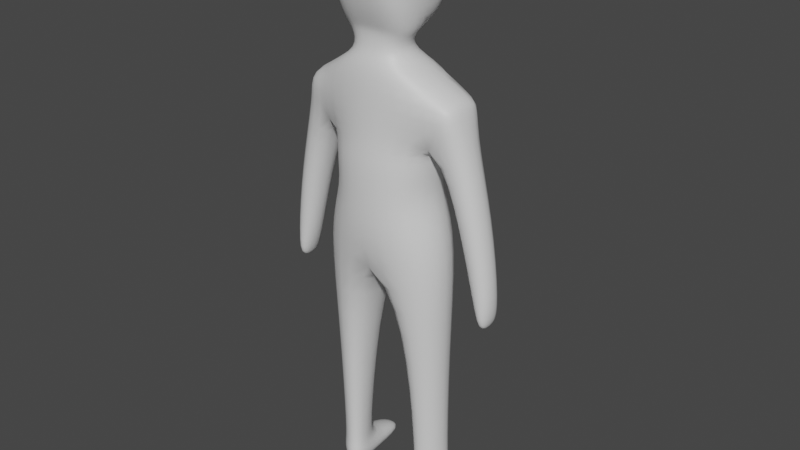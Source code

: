 # Source: Person.blend  (saved by Blender 3.3.6; exported with 4.5.12 LTS)
import bpy
from mathutils import Matrix  # noqa: F401  (used for matrix-valued properties, if any)

bpy.ops.wm.read_factory_settings(use_empty=True)
scene = bpy.context.scene
scene.name = 'Scene'

# ---- collections
col_collection = bpy.data.collections.new('Collection'); scene.collection.children.link(col_collection)

# ---- materials (node trees are filled in below, after node groups)
mat_material = bpy.data.materials.new('Material')
mat_material.alpha_threshold = 0.0
mat_material.use_transparent_shadow = False
mat_material.roughness = 0.5
mat_material.line_color = (0.0, 0.0, 0.0, 1.0)

# ---- material node trees
mat_material.use_nodes = True; mat_material.node_tree.nodes.clear()
_N = mat_material.node_tree.nodes; _L = mat_material.node_tree.links
n0 = _N.new('ShaderNodeOutputMaterial'); n0.name = 'Material Output'; n0.location = (300, 300)
n1 = _N.new('ShaderNodeBsdfPrincipled'); n1.name = 'Principled BSDF'; n1.location = (10, 300)
n1.distribution = 'GGX'
n1.subsurface_method = 'RANDOM_WALK_SKIN'
n1.inputs[3].default_value = 1.45
n1.inputs[27].default_value = (0.0, 0.0, 0.0, 1.0)
n1.inputs[28].default_value = 1.0
_L.new(n1.outputs[0], n0.inputs[0])
n0.is_active_output = True

# ---- world
world_world = bpy.data.worlds.new('World'); scene.world = world_world
world_world.use_nodes = True; world_world.node_tree.nodes.clear()
_N = world_world.node_tree.nodes; _L = world_world.node_tree.links
n0 = _N.new('ShaderNodeOutputWorld'); n0.name = 'World Output'; n0.location = (300, 300)
n1 = _N.new('ShaderNodeBackground'); n1.name = 'Background'; n1.location = (10, 300)
n1.inputs[0].default_value = (0.05088, 0.05088, 0.05088, 1.0)
_L.new(n1.outputs[0], n0.inputs[0])
n0.is_active_output = True
world_world.color = (0.05088, 0.05088, 0.05088)
world_world.use_sun_shadow = False
world_world.sun_shadow_jitter_overblur = 0.0

# ---- meshes
me_cube = bpy.data.meshes.new('Cube')
me_cube.from_pydata([(-0.7619, -0.3875, -0.897), (-0.7619, 0.3686, -0.897), (0.0, -0.5325, -1.065), (0.0, 0.5325, -1.065), (0.0, 0.3738, 0.969), (0.0, 0.4459, -0.05974), (0.0, -0.476, 1.022), (0.0, -0.5325, -0.0006826), (-0.7426, 0.3355, 0.7964), (-0.607, 0.378, -0.0006826), (-0.7426, -0.3355, 0.7964), (-0.607, -0.378, -0.0006826), (-0.716, -0.2184, -2.234), (-0.716, 0.2184, -2.234), (-0.3026, -0.3076, -2.229), (-0.3026, 0.3076, -2.229), (-0.3381, -0.2536, -3.858), (-0.4288, 0.2574, -3.862), (-0.6947, -0.1766, -3.863), (-0.7535, 0.2253, -3.848), (0.0, 0.4526, 0.2277), (-0.633, -0.2427, 0.2491), (0.0, -0.5325, 0.2335), (-0.633, 0.2418, 0.2491), (-0.9714, -0.2427, 0.4609), (-0.9011, -0.3355, 0.6791), (-0.9011, 0.3355, 0.6791), (-0.9714, 0.1943, 0.4479), (-1.084, -0.1516, -1.375), (-1.084, 0.1507, -1.375), (-1.333, -0.1516, -1.354), (-1.333, 0.1507, -1.354), (-1.203, -0.1516, -1.646), (-1.203, 0.1507, -1.646), (-1.259, -0.1516, -1.626), (-1.259, 0.1507, -1.626), (-0.8999, -0.1958, -0.528), (-0.8999, 0.1949, -0.528), (-1.207, 0.1949, -0.4658), (-1.207, -0.1958, -0.4658), (-0.3345, -0.2536, -4.146), (-0.3935, 0.2613, -4.15), (-0.691, -0.1766, -4.151), (-0.7499, 0.2253, -4.136), (-0.4642, 0.7685, -4.016), (-0.7677, 0.6808, -4.02), (-0.4687, 0.7815, -4.148), (-0.7722, 0.6939, -4.152), (-0.4401, 0.2238, -3.758), (-0.7215, 0.1934, -3.747), (-0.3677, -0.2172, -3.755), (-0.6746, -0.1509, -3.759), (0.0, -0.3548, 1.091), (-0.2221, -0.3214, 1.056), (0.0, 0.1869, 1.074), (-0.2596, 0.07367, 1.044), (0.0, -0.3847, 1.377), (-0.4096, -0.3501, 1.333), (0.0, 0.147, 1.24), (-0.4483, 0.05824, 1.321), (0.0, -0.5325, -0.5571), (-0.5279, -0.391, -0.3892), (-0.5279, 0.3651, -0.3892), (0.0, 0.4912, -0.5853), (0.0, -0.5568, 1.786), (-0.4547, -0.5222, 1.742), (-0.3436, -0.3126, 1.278), (-0.4935, 0.06911, 1.736), (0.0, -0.54, 2.332), (-0.4084, -0.4743, 2.187), (0.0, 0.2029, 2.321), (-0.4459, 0.117, 2.176), (-0.3795, 0.4045, 1.434), (0.0, 0.4601, 1.336), (-0.3759, 0.4123, 1.635), (0.0, 0.4961, 1.657), (-0.4314, 0.4195, 2.024), (0.0, 0.5033, 2.046), (-0.3746, 0.01408, 1.268), (0.0, -0.3402, 1.31), (0.0, 0.1077, 1.296)], [], [(61, 62, 1, 0), (60, 61, 0, 2), (1, 3, 15, 13), (8, 10, 53, 55), (22, 6, 10, 21), (10, 8, 26, 25), (62, 63, 3, 1), (23, 8, 4, 20), (49, 48, 17, 19), (3, 2, 14, 15), (0, 1, 13, 12), (2, 0, 12, 14), (18, 19, 43, 42), (48, 50, 16, 17), (51, 49, 19, 18), (50, 51, 18, 16), (9, 23, 20, 5), (11, 21, 23, 9), (7, 22, 21, 11), (24, 25, 26, 27), (21, 10, 25, 24), (37, 36, 28, 29), (8, 23, 27, 26), (31, 29, 33, 35), (38, 37, 29, 31), (39, 38, 31, 30), (36, 39, 30, 28), (33, 32, 34, 35), (30, 31, 35, 34), (28, 30, 34, 32), (29, 28, 32, 33), (21, 24, 39, 36), (24, 27, 38, 39), (27, 23, 37, 38), (23, 21, 36, 37), (43, 41, 40, 42), (16, 18, 42, 40), (43, 19, 45, 47), (17, 16, 40, 41), (45, 44, 46, 47), (41, 43, 47, 46), (17, 41, 46, 44), (19, 17, 44, 45), (14, 12, 51, 50), (12, 13, 49, 51), (15, 14, 50, 48), (13, 15, 48, 49), (78, 66, 57, 59), (4, 8, 55, 54), (10, 6, 52, 53), (59, 57, 65, 67), (66, 79, 56, 57), (80, 78, 59, 58), (9, 5, 63, 62), (7, 11, 61, 60), (11, 9, 62, 61), (67, 65, 69, 71), (57, 56, 64, 65), (59, 67, 74, 72), (70, 71, 69, 68), (65, 64, 68, 69), (58, 59, 72, 73), (73, 72, 74, 75), (75, 74, 76, 77), (67, 71, 76, 74), (71, 70, 77, 76), (54, 55, 78, 80), (53, 52, 79, 66), (55, 53, 66, 78)])
me_cube.polygons.foreach_set('use_smooth', [True] * 69)
_uv = me_cube.uv_layers.new(name='UVMap')
_uv.uv.foreach_set('vector', [0.375, 0.0, 0.375, 0.25, 0.375, 0.25, 0.375, 0.0, 0.375, 0.75, 0.375, 1.0, 0.375, 1.0, 0.375, 0.75, 0.375, 0.25, 0.375, 0.5, 0.375, 0.5, 0.375, 0.25, 0.875, 0.5, 0.875, 0.75, 0.875, 0.75, 0.875, 0.5, 0.4293, 0.75, 0.625, 0.75, 0.625, 1.0, 0.4293, 1.0, 0.875, 0.75, 0.875, 0.5, 0.875, 0.5, 0.875, 0.75, 0.375, 0.25, 0.375, 0.5, 0.375, 0.5, 0.375, 0.25, 0.4293, 0.25, 0.625, 0.25, 0.625, 0.534, 0.4293, 0.5, 0.375, 0.25, 0.375, 0.5, 0.375, 0.5, 0.375, 0.25, 0.0, 0.0, 0.0, 0.0, 0.0, 0.0, 0.0, 0.0, 0.375, 0.0, 0.375, 0.25, 0.375, 0.25, 0.375, 0.0, 0.375, 0.75, 0.375, 1.0, 0.375, 1.0, 0.375, 0.75, 0.375, 0.0, 0.375, 0.25, 0.375, 0.25, 0.375, 0.0, 0.0, 0.0, 0.0, 0.0, 0.0, 0.0, 0.0, 0.0, 0.375, 0.0, 0.375, 0.25, 0.375, 0.25, 0.375, 0.0, 0.375, 0.75, 0.375, 1.0, 0.375, 1.0, 0.375, 0.75, 0.375, 0.25, 0.4293, 0.25, 0.4293, 0.5, 0.375, 0.5, 0.375, 0.0, 0.4293, 0.0, 0.4293, 0.25, 0.375, 0.25, 0.375, 0.75, 0.4293, 0.75, 0.4293, 1.0, 0.375, 1.0, 0.4293, 0.0, 0.625, 0.0, 0.625, 0.25, 0.4293, 0.25, 0.4293, 1.0, 0.625, 1.0, 0.625, 1.0, 0.4293, 1.0, 0.4293, 0.25, 0.4293, 0.0, 0.4293, 0.0, 0.4293, 0.25, 0.625, 0.25, 0.4293, 0.25, 0.4293, 0.25, 0.625, 0.25, 0.4293, 0.25, 0.4293, 0.25, 0.4293, 0.25, 0.4293, 0.25, 0.4293, 0.25, 0.4293, 0.25, 0.4293, 0.25, 0.4293, 0.25, 0.4293, 0.0, 0.4293, 0.25, 0.4293, 0.25, 0.4293, 0.0, 0.4293, 1.0, 0.4293, 1.0, 0.4293, 1.0, 0.4293, 1.0, 0.4293, 0.25, 0.4293, 0.0, 0.4293, 0.0, 0.4293, 0.25, 0.4293, 0.0, 0.4293, 0.25, 0.4293, 0.25, 0.4293, 0.0, 0.4293, 1.0, 0.4293, 1.0, 0.4293, 1.0, 0.4293, 1.0, 0.4293, 0.25, 0.4293, 0.0, 0.4293, 0.0, 0.4293, 0.25, 0.4293, 1.0, 0.4293, 1.0, 0.4293, 1.0, 0.4293, 1.0, 0.4293, 0.0, 0.4293, 0.25, 0.4293, 0.25, 0.4293, 0.0, 0.4293, 0.25, 0.4293, 0.25, 0.4293, 0.25, 0.4293, 0.25, 0.4293, 0.25, 0.4293, 0.0, 0.4293, 0.0, 0.4293, 0.25, 0.125, 0.5, 0.375, 0.5, 0.375, 0.75, 0.125, 0.75, 0.375, 0.75, 0.375, 1.0, 0.375, 1.0, 0.375, 0.75, 0.375, 0.25, 0.375, 0.25, 0.375, 0.25, 0.375, 0.25, 0.0, 0.0, 0.0, 0.0, 0.0, 0.0, 0.0, 0.0, 0.375, 0.25, 0.375, 0.5, 0.375, 0.5, 0.375, 0.25, 0.375, 0.5, 0.125, 0.5, 0.125, 0.5, 0.375, 0.5, 0.0, 0.0, 0.0, 0.0, 0.0, 0.0, 0.0, 0.0, 0.375, 0.25, 0.375, 0.5, 0.375, 0.5, 0.375, 0.25, 0.375, 0.75, 0.375, 1.0, 0.375, 1.0, 0.375, 0.75, 0.375, 0.0, 0.375, 0.25, 0.375, 0.25, 0.375, 0.0, 0.0, 0.0, 0.0, 0.0, 0.0, 0.0, 0.0, 0.0, 0.375, 0.25, 0.375, 0.5, 0.375, 0.5, 0.375, 0.25, 0.875, 0.5, 0.875, 0.75, 0.875, 0.75, 0.875, 0.5, 0.625, 0.534, 0.625, 0.25, 0.625, 0.25, 0.625, 0.534, 0.625, 1.0, 0.625, 0.75, 0.625, 0.75, 0.625, 1.0, 0.875, 0.5, 0.875, 0.75, 0.875, 0.75, 0.875, 0.5, 0.625, 1.0, 0.625, 0.75, 0.625, 0.75, 0.625, 1.0, 0.625, 0.534, 0.625, 0.25, 0.625, 0.25, 0.625, 0.534, 0.375, 0.25, 0.375, 0.5, 0.375, 0.5, 0.375, 0.25, 0.375, 0.75, 0.375, 1.0, 0.375, 1.0, 0.375, 0.75, 0.375, 0.0, 0.375, 0.25, 0.375, 0.25, 0.375, 0.0, 0.875, 0.5, 0.875, 0.75, 0.875, 0.75, 0.875, 0.5, 0.625, 1.0, 0.625, 0.75, 0.625, 0.75, 0.625, 1.0, 0.875, 0.5, 0.875, 0.5, 0.875, 0.5, 0.875, 0.5, 0.625, 0.534, 0.875, 0.5, 0.875, 0.75, 0.625, 0.75, 0.625, 1.0, 0.625, 0.75, 0.625, 0.75, 0.625, 1.0, 0.625, 0.534, 0.625, 0.25, 0.625, 0.25, 0.625, 0.534, 0.625, 0.534, 0.625, 0.25, 0.625, 0.25, 0.625, 0.534, 0.625, 0.534, 0.625, 0.25, 0.625, 0.25, 0.625, 0.534, 0.875, 0.5, 0.875, 0.5, 0.875, 0.5, 0.875, 0.5, 0.875, 0.5, 0.625, 0.534, 0.625, 0.534, 0.875, 0.5, 0.625, 0.534, 0.625, 0.25, 0.625, 0.25, 0.625, 0.534, 0.625, 1.0, 0.625, 0.75, 0.625, 0.75, 0.625, 1.0, 0.875, 0.5, 0.875, 0.75, 0.875, 0.75, 0.875, 0.5])
me_cube.materials.append(mat_material)
me_cube.use_mirror_vertex_groups = False
me_cube.update()

# ---- objects
ob_cube = bpy.data.objects.new('Cube', me_cube)

# ---- transforms, parenting, visibility, modifiers, constraints
ob_cube.location = (0.0, 0.0, 0.04559)
ob_cube.scale = (0.1126, 0.1126, 0.1126)
ob_cube.lock_rotations_4d = False
ob_cube.empty_display_type = 'ARROWS'
ob_cube.lineart.crease_threshold = 0.0
_m = ob_cube.modifiers.new('Mirror', 'MIRROR')
_m.use_clip = True
_m = ob_cube.modifiers.new('Subdivision', 'SUBSURF')
_m.levels = 2

# ---- collection membership
col_collection.objects.link(ob_cube)

# ---- scene / render settings (as saved in the file)
scene.frame_start = 1; scene.frame_end = 250; scene.frame_set(106)
scene.render.engine = 'BLENDER_EEVEE_NEXT'
scene.cycles.sampling_pattern = 'TABULATED_SOBOL'
scene.cycles.use_light_tree = False
scene.view_settings.view_transform = 'Filmic'
bpy.context.view_layer.update()

# ---- added for rendering (the .blend has no active camera and no usable light): camera, sun
cam_auto = bpy.data.cameras.new('AutoCamera')
cam_auto.lens = 50.0
cam_auto.sensor_width = 36.0
cam_auto.clip_end = 1000.0
ob_auto_camera = bpy.data.objects.new('AutoCamera', cam_auto)
scene.collection.objects.link(ob_auto_camera)
ob_auto_camera.location = (0.743396, -0.879427, 0.537859)
ob_auto_camera.rotation_euler = (1.09748, -7.21219e-08, 0.694738)
scene.camera = ob_auto_camera
light_auto_sun = bpy.data.lights.new('AutoSun', 'SUN')
light_auto_sun.energy = 3.0
light_auto_sun.angle = 0.0523599
ob_auto_sun = bpy.data.objects.new('AutoSun', light_auto_sun)
scene.collection.objects.link(ob_auto_sun)
ob_auto_sun.rotation_euler = (0.872665, 0.174533, 0.523599)
bpy.context.view_layer.update()
